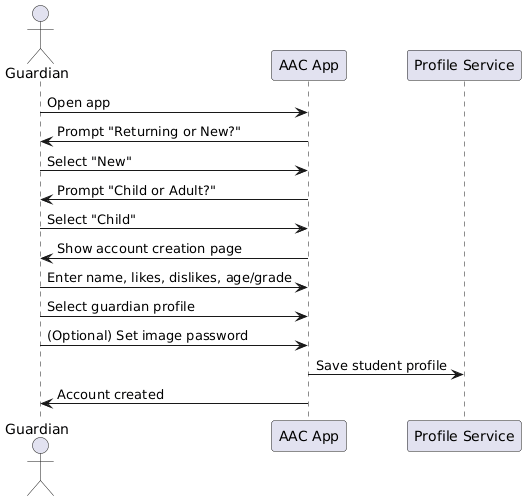

The diagram above was rendered by PlantUML. Its source (embedded in the PNG):
@startuml
actor Guardian
participant "AAC App" as App
participant "Profile Service" as ProfileDB

Guardian -> App: Open app
App -> Guardian: Prompt "Returning or New?"
Guardian -> App: Select "New"
App -> Guardian: Prompt "Child or Adult?"
Guardian -> App: Select "Child"

App -> Guardian: Show account creation page
Guardian -> App: Enter name, likes, dislikes, age/grade
Guardian -> App: Select guardian profile
Guardian -> App: (Optional) Set image password

App -> ProfileDB: Save student profile
App -> Guardian: Account created
@enduml